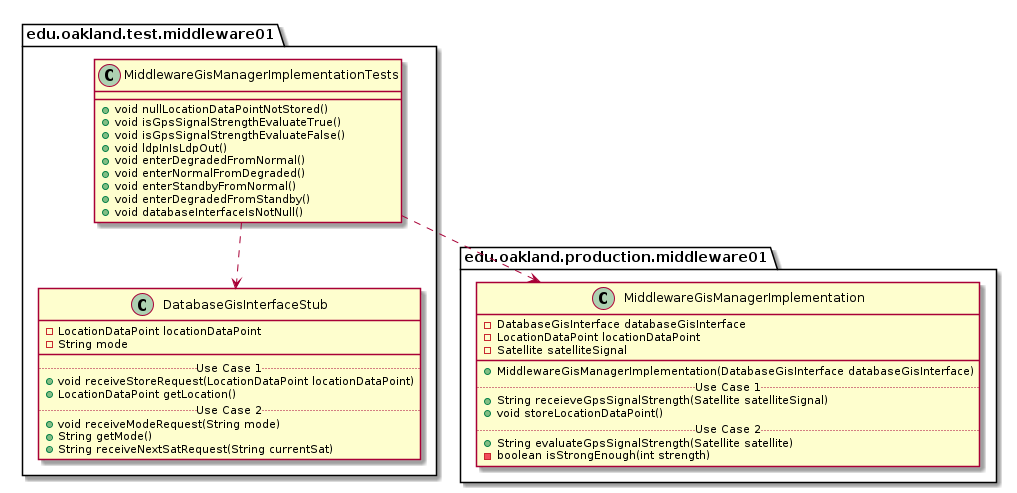

The diagram above was rendered by PlantUML. Its source (embedded in the PNG):
@startuml MiddlewareGisManagerImplementationTests_DirectDependencies


package edu.oakland.test.middleware01 {
  class MiddlewareGisManagerImplementationTests {
    + void nullLocationDataPointNotStored()
    + void isGpsSignalStrengthEvaluateTrue()
    + void isGpsSignalStrengthEvaluateFalse()
    + void ldpInIsLdpOut()
    + void enterDegradedFromNormal()
    + void enterNormalFromDegraded()
    + void enterStandbyFromNormal()
    + void enterDegradedFromStandby()
    + void databaseInterfaceIsNotNull()
  }
}



package edu.oakland.test.middleware01 {
    class DatabaseGisInterfaceStub {
        - LocationDataPoint locationDataPoint
        - String mode
        __
        .. Use Case 1 ..
        + void receiveStoreRequest(LocationDataPoint locationDataPoint)
        + LocationDataPoint getLocation()
        .. Use Case 2 ..
        + void receiveModeRequest(String mode)
        + String getMode()
        + String receiveNextSatRequest(String currentSat)
    }
}

MiddlewareGisManagerImplementationTests ..> DatabaseGisInterfaceStub


package edu.oakland.production.middleware01 {
    class MiddlewareGisManagerImplementation {
        - DatabaseGisInterface databaseGisInterface
        - LocationDataPoint locationDataPoint
        - Satellite satelliteSignal
        __
        + MiddlewareGisManagerImplementation(DatabaseGisInterface databaseGisInterface)
        .. Use Case 1 ..
        + String receieveGpsSignalStrength(Satellite satelliteSignal)
        + void storeLocationDataPoint()
        .. Use Case 2 ..
        + String evaluateGpsSignalStrength(Satellite satellite)
        - boolean isStrongEnough(int strength)
    }
}

MiddlewareGisManagerImplementationTests ..> MiddlewareGisManagerImplementation



@enduml